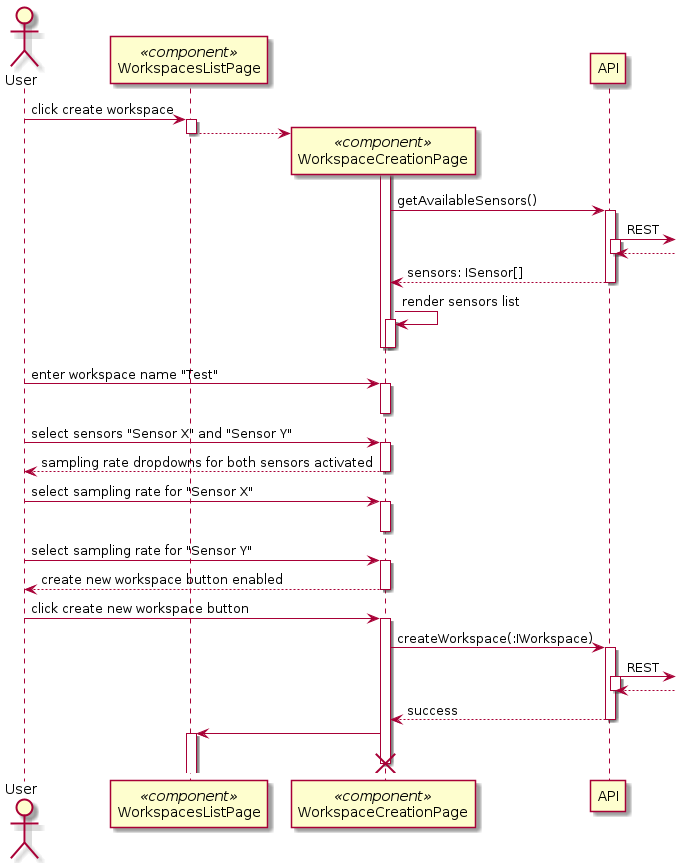

The diagram above was rendered by PlantUML. Its source (embedded in the PNG):
@startuml Desktop Client - Create Workspace
autoactivate on

actor User as u
participant WorkspacesListPage as wl << component >>
participant WorkspaceCreationPage as wp << component >>
participant API as api

u -> wl: click create workspace
wl --> wp **
deactivate wl
activate wp
wp -> api: getAvailableSensors()
api ->]: REST
return
return sensors: ISensor[]
wp -> wp: render sensors list
deactivate
deactivate

u -> wp: enter workspace name "Test"
deactivate
u -> wp: select sensors "Sensor X" and "Sensor Y"
return sampling rate dropdowns for both sensors activated

u -> wp: select sampling rate for "Sensor X"
deactivate
u -> wp: select sampling rate for "Sensor Y"
return create new workspace button enabled

u -> wp: click create new workspace button
wp -> api: createWorkspace(:IWorkspace)
api ->]: REST
return
return success
wp -> wl
destroy wp
@enduml